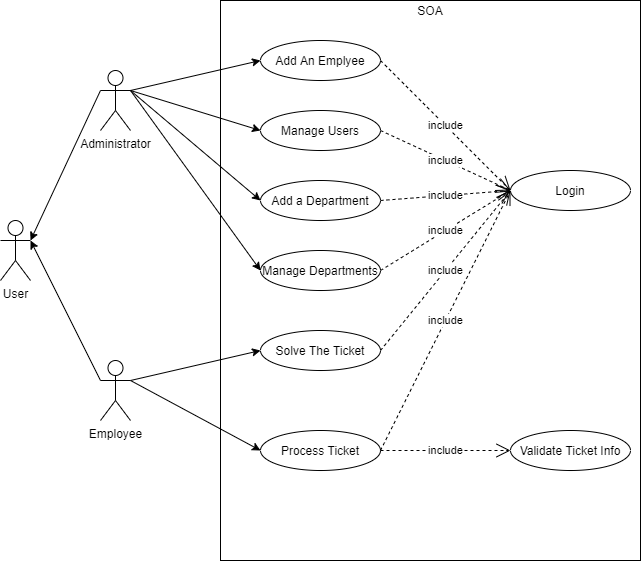

The diagram above was exported from draw.io. Its source (the exported page's mxGraphModel, read from the mxfile embedded in the PNG):
<mxGraphModel dx="1303" dy="2196" grid="1" gridSize="10" guides="1" tooltips="1" connect="1" arrows="1" fold="1" page="1" pageScale="1" pageWidth="827" pageHeight="1169" math="0" shadow="0">
  <root>
    <mxCell id="0" />
    <mxCell id="1" parent="0" />
    <mxCell id="bcrzRKyCSc8oV1m6T6O--31" value="Employee" style="shape=umlActor;verticalLabelPosition=bottom;labelBackgroundColor=#ffffff;verticalAlign=top;html=1;outlineConnect=0;" vertex="1" parent="1">
      <mxGeometry x="1030" y="-740" width="30" height="60" as="geometry" />
    </mxCell>
    <mxCell id="bcrzRKyCSc8oV1m6T6O--32" value="" style="rounded=0;whiteSpace=wrap;html=1;" vertex="1" parent="1">
      <mxGeometry x="1150" y="-1100" width="420" height="560" as="geometry" />
    </mxCell>
    <mxCell id="bcrzRKyCSc8oV1m6T6O--33" value="SOA" style="text;html=1;strokeColor=none;fillColor=none;align=center;verticalAlign=middle;whiteSpace=wrap;rounded=0;" vertex="1" parent="1">
      <mxGeometry x="1340" y="-1100" width="40" height="20" as="geometry" />
    </mxCell>
    <mxCell id="bcrzRKyCSc8oV1m6T6O--34" style="edgeStyle=orthogonalEdgeStyle;rounded=0;orthogonalLoop=1;jettySize=auto;html=1;exitX=0.5;exitY=1;exitDx=0;exitDy=0;" edge="1" parent="1" source="bcrzRKyCSc8oV1m6T6O--33" target="bcrzRKyCSc8oV1m6T6O--33">
      <mxGeometry relative="1" as="geometry" />
    </mxCell>
    <mxCell id="bcrzRKyCSc8oV1m6T6O--35" value="Login" style="ellipse;whiteSpace=wrap;html=1;" vertex="1" parent="1">
      <mxGeometry x="1440" y="-930" width="120" height="40" as="geometry" />
    </mxCell>
    <mxCell id="bcrzRKyCSc8oV1m6T6O--36" value="Add An Emplyee" style="ellipse;whiteSpace=wrap;html=1;" vertex="1" parent="1">
      <mxGeometry x="1190" y="-1060" width="120" height="40" as="geometry" />
    </mxCell>
    <mxCell id="bcrzRKyCSc8oV1m6T6O--37" value="Manage Users" style="ellipse;whiteSpace=wrap;html=1;" vertex="1" parent="1">
      <mxGeometry x="1190" y="-990" width="120" height="40" as="geometry" />
    </mxCell>
    <mxCell id="bcrzRKyCSc8oV1m6T6O--38" value="Administrator" style="shape=umlActor;verticalLabelPosition=bottom;labelBackgroundColor=#ffffff;verticalAlign=top;html=1;outlineConnect=0;" vertex="1" parent="1">
      <mxGeometry x="1030" y="-1030" width="30" height="60" as="geometry" />
    </mxCell>
    <mxCell id="bcrzRKyCSc8oV1m6T6O--39" value="" style="endArrow=classic;html=1;entryX=0;entryY=0.5;entryDx=0;entryDy=0;exitX=1;exitY=0.3333333333333333;exitDx=0;exitDy=0;exitPerimeter=0;" edge="1" parent="1" source="bcrzRKyCSc8oV1m6T6O--38" target="bcrzRKyCSc8oV1m6T6O--37">
      <mxGeometry width="50" height="50" relative="1" as="geometry">
        <mxPoint x="1190" y="-790" as="sourcePoint" />
        <mxPoint x="1240" y="-840" as="targetPoint" />
      </mxGeometry>
    </mxCell>
    <mxCell id="bcrzRKyCSc8oV1m6T6O--40" value="" style="endArrow=classic;html=1;entryX=0;entryY=0.5;entryDx=0;entryDy=0;exitX=1;exitY=0.3333333333333333;exitDx=0;exitDy=0;exitPerimeter=0;" edge="1" parent="1" source="bcrzRKyCSc8oV1m6T6O--38" target="bcrzRKyCSc8oV1m6T6O--36">
      <mxGeometry width="50" height="50" relative="1" as="geometry">
        <mxPoint x="990" y="-700" as="sourcePoint" />
        <mxPoint x="1164" y="-620" as="targetPoint" />
      </mxGeometry>
    </mxCell>
    <mxCell id="bcrzRKyCSc8oV1m6T6O--41" value="Add a Department" style="ellipse;whiteSpace=wrap;html=1;" vertex="1" parent="1">
      <mxGeometry x="1190" y="-920" width="120" height="40" as="geometry" />
    </mxCell>
    <mxCell id="bcrzRKyCSc8oV1m6T6O--42" value="" style="endArrow=classic;html=1;entryX=0;entryY=0.5;entryDx=0;entryDy=0;exitX=1;exitY=0.3333333333333333;exitDx=0;exitDy=0;exitPerimeter=0;" edge="1" parent="1" source="bcrzRKyCSc8oV1m6T6O--38" target="bcrzRKyCSc8oV1m6T6O--41">
      <mxGeometry width="50" height="50" relative="1" as="geometry">
        <mxPoint x="980" y="-950" as="sourcePoint" />
        <mxPoint x="1170" y="-830" as="targetPoint" />
      </mxGeometry>
    </mxCell>
    <mxCell id="bcrzRKyCSc8oV1m6T6O--43" value="Manage Departments" style="ellipse;whiteSpace=wrap;html=1;" vertex="1" parent="1">
      <mxGeometry x="1190" y="-850" width="120" height="40" as="geometry" />
    </mxCell>
    <mxCell id="bcrzRKyCSc8oV1m6T6O--44" value="" style="endArrow=classic;html=1;entryX=0;entryY=0.5;entryDx=0;entryDy=0;exitX=1;exitY=0.3333333333333333;exitDx=0;exitDy=0;exitPerimeter=0;" edge="1" parent="1" source="bcrzRKyCSc8oV1m6T6O--38" target="bcrzRKyCSc8oV1m6T6O--43">
      <mxGeometry width="50" height="50" relative="1" as="geometry">
        <mxPoint x="980" y="-950" as="sourcePoint" />
        <mxPoint x="1170" y="-740" as="targetPoint" />
      </mxGeometry>
    </mxCell>
    <mxCell id="bcrzRKyCSc8oV1m6T6O--45" value="Process Ticket" style="ellipse;whiteSpace=wrap;html=1;" vertex="1" parent="1">
      <mxGeometry x="1190" y="-670" width="120" height="40" as="geometry" />
    </mxCell>
    <mxCell id="bcrzRKyCSc8oV1m6T6O--46" value="" style="endArrow=classic;html=1;entryX=0;entryY=0.5;entryDx=0;entryDy=0;exitX=1;exitY=0.3333333333333333;exitDx=0;exitDy=0;exitPerimeter=0;" edge="1" parent="1" source="bcrzRKyCSc8oV1m6T6O--31" target="bcrzRKyCSc8oV1m6T6O--45">
      <mxGeometry width="50" height="50" relative="1" as="geometry">
        <mxPoint x="220" y="-1030" as="sourcePoint" />
        <mxPoint x="404" y="-760" as="targetPoint" />
      </mxGeometry>
    </mxCell>
    <mxCell id="bcrzRKyCSc8oV1m6T6O--47" value="Solve The Ticket" style="ellipse;whiteSpace=wrap;html=1;" vertex="1" parent="1">
      <mxGeometry x="1190" y="-770" width="120" height="40" as="geometry" />
    </mxCell>
    <mxCell id="bcrzRKyCSc8oV1m6T6O--48" value="" style="endArrow=classic;html=1;entryX=0;entryY=0.5;entryDx=0;entryDy=0;exitX=1;exitY=0.3333333333333333;exitDx=0;exitDy=0;exitPerimeter=0;" edge="1" parent="1" source="bcrzRKyCSc8oV1m6T6O--31" target="bcrzRKyCSc8oV1m6T6O--47">
      <mxGeometry width="50" height="50" relative="1" as="geometry">
        <mxPoint x="240" y="-690" as="sourcePoint" />
        <mxPoint x="404" y="-690" as="targetPoint" />
      </mxGeometry>
    </mxCell>
    <mxCell id="bcrzRKyCSc8oV1m6T6O--49" value="Validate Ticket Info" style="ellipse;whiteSpace=wrap;html=1;" vertex="1" parent="1">
      <mxGeometry x="1440" y="-670" width="120" height="40" as="geometry" />
    </mxCell>
    <mxCell id="bcrzRKyCSc8oV1m6T6O--50" value="include" style="endArrow=open;endSize=12;dashed=1;html=1;exitX=1;exitY=0.5;exitDx=0;exitDy=0;" edge="1" parent="1" source="bcrzRKyCSc8oV1m6T6O--45" target="bcrzRKyCSc8oV1m6T6O--49">
      <mxGeometry width="160" relative="1" as="geometry">
        <mxPoint x="690" y="-760" as="sourcePoint" />
        <mxPoint x="620" y="-650" as="targetPoint" />
      </mxGeometry>
    </mxCell>
    <mxCell id="bcrzRKyCSc8oV1m6T6O--51" value="User" style="shape=umlActor;verticalLabelPosition=bottom;labelBackgroundColor=#ffffff;verticalAlign=top;html=1;outlineConnect=0;" vertex="1" parent="1">
      <mxGeometry x="930" y="-880" width="30" height="60" as="geometry" />
    </mxCell>
    <mxCell id="bcrzRKyCSc8oV1m6T6O--52" value="include" style="endArrow=open;endSize=12;dashed=1;html=1;exitX=1;exitY=0.5;exitDx=0;exitDy=0;entryX=0;entryY=0.5;entryDx=0;entryDy=0;" edge="1" parent="1" source="bcrzRKyCSc8oV1m6T6O--36" target="bcrzRKyCSc8oV1m6T6O--35">
      <mxGeometry width="160" relative="1" as="geometry">
        <mxPoint x="1420" y="-810" as="sourcePoint" />
        <mxPoint x="1350" y="-700" as="targetPoint" />
      </mxGeometry>
    </mxCell>
    <mxCell id="bcrzRKyCSc8oV1m6T6O--53" value="include" style="endArrow=open;endSize=12;dashed=1;html=1;exitX=1;exitY=0.5;exitDx=0;exitDy=0;entryX=0;entryY=0.5;entryDx=0;entryDy=0;" edge="1" parent="1" source="bcrzRKyCSc8oV1m6T6O--37" target="bcrzRKyCSc8oV1m6T6O--35">
      <mxGeometry width="160" relative="1" as="geometry">
        <mxPoint x="1493" y="-810" as="sourcePoint" />
        <mxPoint x="1423" y="-700" as="targetPoint" />
      </mxGeometry>
    </mxCell>
    <mxCell id="bcrzRKyCSc8oV1m6T6O--54" value="include" style="endArrow=open;endSize=12;dashed=1;html=1;exitX=1;exitY=0.5;exitDx=0;exitDy=0;entryX=0;entryY=0.5;entryDx=0;entryDy=0;" edge="1" parent="1" source="bcrzRKyCSc8oV1m6T6O--41" target="bcrzRKyCSc8oV1m6T6O--35">
      <mxGeometry width="160" relative="1" as="geometry">
        <mxPoint x="1480" y="-840" as="sourcePoint" />
        <mxPoint x="1410" y="-730" as="targetPoint" />
      </mxGeometry>
    </mxCell>
    <mxCell id="bcrzRKyCSc8oV1m6T6O--55" value="include" style="endArrow=open;endSize=12;dashed=1;html=1;exitX=1;exitY=0.5;exitDx=0;exitDy=0;entryX=0;entryY=0.5;entryDx=0;entryDy=0;" edge="1" parent="1" source="bcrzRKyCSc8oV1m6T6O--43" target="bcrzRKyCSc8oV1m6T6O--35">
      <mxGeometry width="160" relative="1" as="geometry">
        <mxPoint x="1500" y="-795" as="sourcePoint" />
        <mxPoint x="1420" y="-1010" as="targetPoint" />
      </mxGeometry>
    </mxCell>
    <mxCell id="bcrzRKyCSc8oV1m6T6O--56" value="include" style="endArrow=open;endSize=12;dashed=1;html=1;exitX=1;exitY=0.5;exitDx=0;exitDy=0;entryX=0;entryY=0.5;entryDx=0;entryDy=0;" edge="1" parent="1" source="bcrzRKyCSc8oV1m6T6O--45" target="bcrzRKyCSc8oV1m6T6O--35">
      <mxGeometry width="160" relative="1" as="geometry">
        <mxPoint x="1570" y="-780" as="sourcePoint" />
        <mxPoint x="1500" y="-670" as="targetPoint" />
      </mxGeometry>
    </mxCell>
    <mxCell id="bcrzRKyCSc8oV1m6T6O--57" value="include" style="endArrow=open;endSize=12;dashed=1;html=1;exitX=1;exitY=0.5;exitDx=0;exitDy=0;entryX=0;entryY=0.5;entryDx=0;entryDy=0;" edge="1" parent="1" source="bcrzRKyCSc8oV1m6T6O--47" target="bcrzRKyCSc8oV1m6T6O--35">
      <mxGeometry width="160" relative="1" as="geometry">
        <mxPoint x="1580" y="-770" as="sourcePoint" />
        <mxPoint x="1510" y="-660" as="targetPoint" />
      </mxGeometry>
    </mxCell>
    <mxCell id="bcrzRKyCSc8oV1m6T6O--58" value="" style="endArrow=classic;html=1;entryX=1;entryY=0.3333333333333333;entryDx=0;entryDy=0;exitX=0;exitY=0.3333333333333333;exitDx=0;exitDy=0;exitPerimeter=0;entryPerimeter=0;" edge="1" parent="1" source="bcrzRKyCSc8oV1m6T6O--38" target="bcrzRKyCSc8oV1m6T6O--51">
      <mxGeometry width="50" height="50" relative="1" as="geometry">
        <mxPoint x="990" y="-680" as="sourcePoint" />
        <mxPoint x="1200" y="-740" as="targetPoint" />
      </mxGeometry>
    </mxCell>
    <mxCell id="bcrzRKyCSc8oV1m6T6O--59" value="" style="endArrow=classic;html=1;entryX=1;entryY=0.3333333333333333;entryDx=0;entryDy=0;exitX=0;exitY=0.3333333333333333;exitDx=0;exitDy=0;exitPerimeter=0;entryPerimeter=0;" edge="1" parent="1" source="bcrzRKyCSc8oV1m6T6O--31" target="bcrzRKyCSc8oV1m6T6O--51">
      <mxGeometry width="50" height="50" relative="1" as="geometry">
        <mxPoint x="960" y="-940" as="sourcePoint" />
        <mxPoint x="890" y="-790" as="targetPoint" />
      </mxGeometry>
    </mxCell>
  </root>
</mxGraphModel>